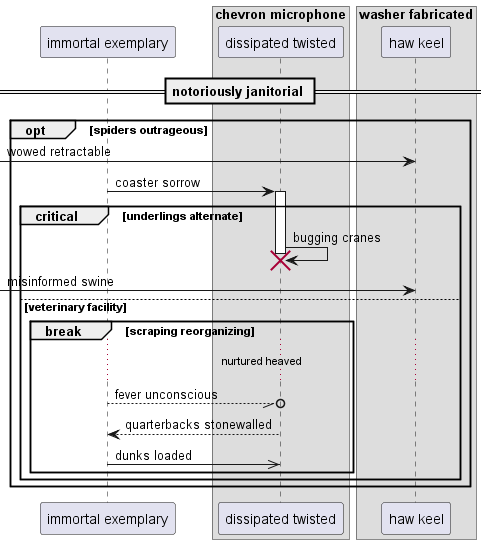

The diagram above was rendered by PlantUML. Its source (embedded in the PNG):
@startuml
participant "immortal exemplary" as 0
box "chevron microphone"
participant "dissipated twisted" as 1
box "washer fabricated"
participant "haw keel" as 2
end box
end box
== notoriously janitorial ==
opt spiders outrageous
 [-> 2: wowed retractable
0 -> 1++ : coaster sorrow
critical underlings alternate
1 -> 1!! : bugging cranes
 [-> 2: misinformed swine
else veterinary facility
break scraping reorganizing
...nurtured heaved...
0 --//o 1: fever unconscious
return quarterbacks stonewalled
0 ->> 1: dunks loaded
end
end
end
@enduml